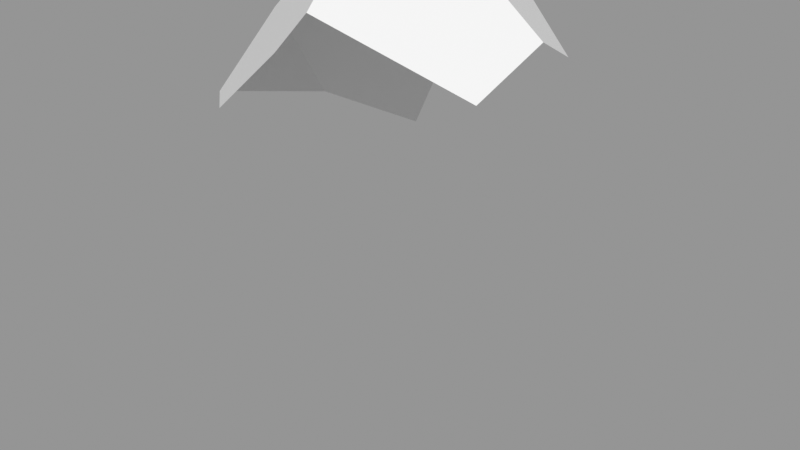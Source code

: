# Source: Rock_Round_m_2C_16.blend  (saved by Blender 3.0.42; exported with 4.5.12 LTS)
import bpy
from mathutils import Matrix  # noqa: F401  (used for matrix-valued properties, if any)

bpy.ops.wm.read_factory_settings(use_empty=True)
scene = bpy.context.scene
scene.name = 'Scene'

# ---- images (referenced by path relative to the original .blend; pixels are not part of the script)
import os
ASSET_DIR = os.environ.get("B2B_ASSET_DIR", "")  # directory of the original .blend (textures are referenced by path, not embedded)
HERE = os.path.dirname(os.path.abspath(__file__))  # packed textures are extracted next to this script under _unpacked/

def load_image(name, relpath, width, height, colorspace="sRGB"):
    """Load a texture the original file referenced (path relative to the .blend, or extracted next to this script)."""
    p = next((c for c in (os.path.join(HERE, relpath), os.path.join(ASSET_DIR, relpath)) if relpath and os.path.exists(c)), "")
    if p:
        img = bpy.data.images.load(p, check_existing=True)
        img.name = name
    else:  # same state as the original file: an image datablock whose file is absent (Cycles renders it pink)
        img = bpy.data.images.new(name, width, height)
        img.source = "FILE"
        img.filepath = "//" + (relpath or name)
    img.colorspace_settings.name = colorspace
    return img
img_rocks_texture_atlas_1024x1024_png = load_image('Rocks_Texture_Atlas_1024x1024.png', 'Rocks_Texture_Atlas_1024x1024.png', 1024, 1024, 'sRGB')

# ---- materials (node trees are filled in below, after node groups)
mat_rocks_040 = bpy.data.materials.new('Rocks.040')
mat_rocks_040.use_transparent_shadow = False
mat_rocks_040.diffuse_color = (1.0, 1.0, 1.0, 1.0)
mat_rocks_040.roughness = 0.69
mat_rocks_040.specular_intensity = 0.0
mat_material_035 = bpy.data.materials.new('Material.035')
mat_material_035.use_transparent_shadow = False
mat_material_035.roughness = 0.5

# ---- material node trees
mat_rocks_040.use_nodes = True; mat_rocks_040.node_tree.nodes.clear()
_N = mat_rocks_040.node_tree.nodes; _L = mat_rocks_040.node_tree.links
n0 = _N.new('ShaderNodeBsdfPrincipled'); n0.name = 'Principled BSDF'; n0.location = (10, 300)
n0.distribution = 'GGX'
n0.subsurface_method = 'RANDOM_WALK_SKIN'
n0.inputs[2].default_value = 0.69
n0.inputs[3].default_value = 1.45
n0.inputs[4].default_value = 0.0
n0.inputs[13].default_value = 0.0
n1 = _N.new('ShaderNodeOutputMaterial'); n1.name = 'Material Output'; n1.location = (300, 300)
n2 = _N.new('ShaderNodeNormalMap'); n2.name = 'Normal Map'; n2.location = (-300, -300)
n2.label = 'Normal/Map'
n3 = _N.new('ShaderNodeTexImage'); n3.name = 'Image Texture'; n3.location = (-300, 600)
n3.image = img_rocks_texture_atlas_1024x1024_png
_L.new(n0.outputs[0], n1.inputs[0])
_L.new(n2.outputs[0], n0.inputs[5])
_L.new(n3.outputs[0], n0.inputs[0])
n1.is_active_output = True
mat_material_035.use_nodes = True; mat_material_035.node_tree.nodes.clear()
_N = mat_material_035.node_tree.nodes; _L = mat_material_035.node_tree.links
n0 = _N.new('ShaderNodeBsdfPrincipled'); n0.name = 'Principled BSDF'; n0.location = (10, 300)
n0.distribution = 'GGX'
n0.subsurface_method = 'RANDOM_WALK_SKIN'
n0.inputs[3].default_value = 1.45
n0.inputs[27].default_value = (0.0, 0.0, 0.0, 1.0)
n0.inputs[28].default_value = 1.0
n1 = _N.new('ShaderNodeOutputMaterial'); n1.name = 'Material Output'; n1.location = (300, 300)
n2 = _N.new('ShaderNodeNormalMap'); n2.name = 'Normal Map'; n2.location = (-300, -300)
n2.label = 'Normal/Map'
n2.inputs[0].default_value = 0.0
_L.new(n0.outputs[0], n1.inputs[0])
_L.new(n2.outputs[0], n0.inputs[5])
n1.is_active_output = True

# ---- meshes
me_rock_round_m_2c_16 = bpy.data.meshes.new('Rock_Round_m_2C_16')
me_rock_round_m_2c_16.from_pydata([(38.5, 132.2, -5.231), (4.321, 138.3, -38.5), (12.82, 148.0, -10.23), (-4.571, 149.0, 17.65), (-14.15, 0.0, 38.5), (-25.1, 43.74, -38.5), (-38.5, 20.99, -9.917), (-38.5, 10.62, -1.119), (-29.07, 0.0, 1.359), (-38.5, 128.8, 5.287), (-33.17, 135.9, 2.508), (-2.779, 136.0, -38.5), (-25.81, 86.05, -38.5), (-38.5, 100.0, -12.65), (-38.5, 111.2, 26.48), (-24.99, 113.4, 38.5), (-38.5, 24.36, 26.05), (-24.43, 12.94, 38.5), (38.5, 47.16, 38.5), (38.5, 124.2, 20.3), (1.136, 140.9, 33.67), (-4.611, 131.7, 38.5), (38.5, 20.99, 38.5), (0.2984, 0.0, 38.5), (35.73, 0.0, -4.64), (38.5, 5.072, 3.229), (-10.83, 32.08, -38.5), (1.93, 0.0, -20.12), (33.6, 0.0, -13.77), (38.5, 125.6, -16.85), (10.98, 133.5, -38.5), (38.5, 36.34, -21.18), (35.18, 22.43, -24.52), (16.46, 43.17, -38.5)], [], [(20, 18, 19), (2, 1, 11), (16, 7, 8), (3, 20, 19), (25, 23, 24), (31, 25, 24), (30, 33, 11), (30, 1, 2), (18, 25, 19), (20, 21, 18), (2, 3, 19, 0), (15, 23, 18, 21), (33, 26, 12, 11), (13, 9, 10), (8, 4, 17), (17, 16, 8), (14, 9, 13), (27, 8, 6, 26), (7, 16, 6), (21, 20, 3), (27, 24, 23, 8), (9, 14, 10), (15, 21, 3), (5, 6, 13, 12), (25, 22, 23), (31, 0, 19, 25), (15, 17, 23), (4, 23, 17), (22, 18, 23), (32, 33, 31), (15, 14, 16, 17), (23, 4, 8), (3, 2, 11, 10), (28, 24, 27), (8, 7, 6), (6, 5, 26), (29, 31, 33, 30), (29, 30, 2, 0), (26, 33, 27), (24, 28, 31), (32, 31, 28), (33, 32, 28, 27), (1, 30, 11), (5, 12, 26), (11, 12, 13, 10), (29, 0, 31), (14, 15, 3, 10), (22, 25, 18), (16, 14, 13, 6)])
me_rock_round_m_2c_16.polygons.foreach_set('use_smooth', [True] * 49)
me_rock_round_m_2c_16.polygons.foreach_set('material_index', [0, 1, 0, 1, 0, 0, 0, 1, 0, 0, 1, 0, 0, 1, 0, 0, 1, 0, 0, 1, 0, 1, 1, 0, 0, 0, 0, 0, 0, 0, 0, 0, 1, 0, 0, 0, 0, 1, 0, 0, 0, 0, 1, 0, 1, 0, 1, 0, 0])
_k = set([(0, 2), (0, 19), (0, 29), (1, 2), (1, 11), (1, 30), (2, 3), (3, 10), (3, 20), (4, 8), (4, 17), (4, 23), (5, 6), (5, 12), (5, 26), (6, 7), (6, 13), (7, 8), (7, 16), (8, 27), (9, 10), (9, 13), (9, 14), (10, 11), (11, 12), (12, 13), (14, 15), (14, 16), (15, 17), (15, 21), (16, 17), (18, 19), (18, 21), (18, 22), (19, 20), (20, 21), (22, 23), (22, 25), (23, 24), (24, 25), (24, 28), (25, 31), (26, 27), (26, 33), (27, 28), (28, 32), (29, 30), (29, 31), (30, 33), (31, 32), (32, 33)])
me_rock_round_m_2c_16.attributes.new('sharp_edge', 'BOOLEAN', 'EDGE').data.foreach_set('value', [ (min(e.vertices), max(e.vertices)) in _k for e in me_rock_round_m_2c_16.edges])
_uv = me_rock_round_m_2c_16.uv_layers.new(name='UVMap')
_uv.uv.foreach_set('vector', [14.71, 15.44, 14.32, 15.02, 14.64, 15.02, 14.9, 2.519, 15.09, 2.323, 15.14, 2.369, 14.66, 15.01, 14.43, 15.02, 14.45, 14.92, 14.86, 2.882, 14.74, 2.975, 14.57, 2.587, 14.46, 14.16, 14.75, 14.59, 14.39, 14.2, 15.37, 14.63, 15.54, 14.86, 15.47, 14.87, 15.06, 15.09, 15.11, 15.6, 14.95, 15.08, 15.05, 2.272, 15.09, 2.323, 14.9, 2.519, 15.86, 14.73, 15.54, 14.86, 15.79, 14.27, 14.71, 15.44, 14.67, 15.5, 14.32, 15.02, 14.9, 2.519, 14.86, 2.882, 14.57, 2.587, 14.7, 2.371, 14.6, 15.73, 14.13, 15.45, 14.32, 15.02, 14.67, 15.5, 15.11, 15.6, 14.88, 15.66, 14.76, 15.36, 14.95, 15.08, 15.34, 3.42, 15.46, 3.219, 15.49, 3.256, 14.45, 14.92, 14.75, 14.76, 14.76, 14.86, 14.76, 14.86, 14.66, 15.01, 14.45, 14.92, 15.7, 15.06, 15.78, 15.3, 15.66, 15.5, 14.27, 14.57, 14.45, 14.92, 14.36, 15.01, 14.13, 14.7, 15.29, 15.37, 15.34, 15.07, 15.33, 15.47, 14.75, 3.049, 14.74, 2.975, 14.86, 2.882, 14.27, 14.57, 14.39, 14.2, 14.75, 14.59, 14.45, 14.92, 15.14, 2.99, 15.02, 3.159, 15.12, 2.935, 14.88, 3.173, 14.75, 3.049, 14.86, 2.882, 15.43, 15.81, 15.33, 15.47, 15.66, 15.5, 15.6, 15.8, 14.46, 14.16, 14.76, 14.15, 14.75, 14.59, 15.37, 14.63, 15.59, 14.15, 15.79, 14.27, 15.54, 14.86, 14.6, 15.73, 14.18, 15.73, 14.13, 15.45, 14.13, 15.61, 14.13, 15.45, 14.18, 15.73, 14.22, 15.02, 14.32, 15.02, 14.13, 15.45, 15.26, 15.71, 15.11, 15.6, 15.29, 15.64, 14.6, 15.73, 14.59, 15.88, 14.23, 15.88, 14.18, 15.73, 14.75, 14.59, 14.75, 14.76, 14.45, 14.92, 14.86, 2.882, 14.9, 2.519, 15.14, 2.369, 15.12, 2.935, 14.32, 14.22, 14.39, 14.2, 14.27, 14.57, 14.45, 14.92, 14.43, 15.02, 14.36, 15.01, 14.36, 15.01, 14.13, 14.85, 14.13, 14.7, 15.29, 15.13, 15.29, 15.64, 15.11, 15.6, 15.06, 15.09, 14.76, 2.265, 15.05, 2.272, 14.9, 2.519, 14.7, 2.371, 14.88, 15.66, 15.11, 15.6, 14.99, 15.84, 15.47, 14.87, 15.39, 14.85, 15.37, 14.63, 15.33, 14.7, 15.37, 14.63, 15.39, 14.85, 15.11, 15.6, 15.26, 15.71, 15.25, 15.84, 14.99, 15.84, 15.01, 15.06, 15.06, 15.09, 14.95, 15.08, 14.76, 15.59, 14.76, 15.36, 14.88, 15.66, 15.49, 3.752, 15.28, 3.724, 15.34, 3.42, 15.49, 3.256, 15.49, 14.16, 15.59, 14.15, 15.37, 14.63, 15.02, 3.159, 14.88, 3.173, 14.86, 2.882, 15.12, 2.935, 15.83, 14.87, 15.54, 14.86, 15.86, 14.73, 15.34, 15.07, 15.7, 15.06, 15.66, 15.5, 15.33, 15.47])
me_rock_round_m_2c_16.materials.append(mat_rocks_040)
me_rock_round_m_2c_16.materials.append(mat_material_035)
me_rock_round_m_2c_16.use_remesh_fix_poles = True
me_rock_round_m_2c_16.use_remesh_preserve_attributes = False
me_rock_round_m_2c_16.update()
me_rock_round_m_2c_16.normals_split_custom_set([tuple(v) for v in zip(*[iter([0.4109, 0.2095, 0.8873, 0.4109, 0.2095, 0.8873, 0.4109, 0.2095, 0.8873, -0.3063, 0.925, -0.225, -0.3063, 0.925, -0.225, -0.3063, 0.925, -0.225, -0.747, -0.5934, 0.2999, -0.747, -0.5934, 0.2999, -0.747, -0.5934, 0.2999, 0.4697, 0.8431, 0.262, 0.4697, 0.8431, 0.262, 0.4697, 0.8431, 0.262, 0.4478, -0.815, 0.3678, 0.4478, -0.815, 0.3678, 0.4478, -0.815, 0.3678, 0.9586, -0.1751, -0.2243, 0.9586, -0.1751, -0.2243, 0.9586, -0.1751, -0.2243, -3.182e-07, 0.0, -1.0, -3.012e-08, 0.0, -1.0, -2.031e-07, 0.0, -1.0, 0.5354, 0.7365, -0.4134, 0.5354, 0.7365, -0.4134, 0.5354, 0.7365, -0.4134, 1.0, 0.0, 0.0, 1.0, 0.0, 0.0, 1.0, 0.0, 0.0, 0.4109, 0.2095, 0.8873, 0.4109, 0.2095, 0.8873, 0.4109, 0.2095, 0.8873, 0.4697, 0.8431, 0.262, 0.4697, 0.8431, 0.262, 0.4697, 0.8431, 0.262, 0.4697, 0.8431, 0.262, 4.587e-09, 0.0, 1.0, 1.623e-08, 0.0, 1.0, 0.0, 0.0, 1.0, 0.0, 0.0, 1.0, -3.012e-08, 0.0, -1.0, 0.0, 0.0, -1.0, 0.0, 0.0, -1.0, -2.031e-07, 0.0, -1.0, -0.7537, 0.3476, -0.5578, -0.7537, 0.3476, -0.5578, -0.7537, 0.3476, -0.5578, -0.747, -0.5934, 0.2999, -0.747, -0.5934, 0.2999, -0.747, -0.5934, 0.2999, -0.747, -0.5934, 0.2999, -0.747, -0.5934, 0.2999, -0.747, -0.5934, 0.2999, -1.0, 4.177e-09, 0.0, -1.0, 0.0, 0.0, -1.0, 5.218e-09, 0.0, -0.4671, -0.5721, -0.6742, -0.4671, -0.5721, -0.6742, -0.4671, -0.5721, -0.6742, -0.4671, -0.5721, -0.6742, -1.0, 0.0, 0.0, -1.0, 5.986e-09, 0.0, -1.0, 4.483e-09, 0.0, -0.5692, 0.6328, 0.525, -0.5692, 0.6328, 0.525, -0.5692, 0.6328, 0.525, 0.0, -1.0, 0.0, 0.0, -1.0, 0.0, 0.0, -1.0, 0.0, 0.0, -1.0, 0.0, -0.5692, 0.6328, 0.525, -0.5692, 0.6328, 0.525, -0.5692, 0.6328, 0.525, -0.5692, 0.6328, 0.525, -0.5692, 0.6328, 0.525, -0.5692, 0.6328, 0.525, -0.9007, -0.01504, -0.4341, -0.9007, -0.01504, -0.4341, -0.9007, -0.01504, -0.4341, -0.9007, -0.01504, -0.4341, 0.4478, -0.815, 0.3678, 0.4478, -0.815, 0.3678, 0.4478, -0.815, 0.3678, 1.0, 0.0, 0.0, 1.0, 0.0, 0.0, 1.0, 0.0, 0.0, 1.0, 0.0, 0.0, 4.587e-09, 0.0, 1.0, 4.097e-08, 0.0, 1.0, 1.623e-08, 0.0, 1.0, 0.0, 0.0, 1.0, 1.623e-08, 0.0, 1.0, 4.097e-08, 0.0, 1.0, 0.0, 0.0, 1.0, 0.0, 0.0, 1.0, 1.623e-08, 0.0, 1.0, 0.6245, 0.03787, -0.7801, 0.6245, 0.03787, -0.7801, 0.6245, 0.03787, -0.7801, -0.6644, -0.003684, 0.7474, -0.6644, -0.003684, 0.7474, -0.6644, -0.003684, 0.7474, -0.6644, -0.003684, 0.7474, 0.0, -1.0, 0.0, 0.0, -1.0, 0.0, 0.0, -1.0, 0.0, -0.3063, 0.925, -0.225, -0.3063, 0.925, -0.225, -0.3063, 0.925, -0.225, -0.3063, 0.925, -0.225, 0.0, -1.0, 0.0, 0.0, -1.0, 0.0, 0.0, -1.0, 0.0, -0.4671, -0.5721, -0.6742, -0.4671, -0.5721, -0.6742, -0.4671, -0.5721, -0.6742, -0.4671, -0.5721, -0.6742, -0.4671, -0.5721, -0.6742, -0.4671, -0.5721, -0.6742, 0.6245, 0.03787, -0.7801, 0.6245, 0.03787, -0.7801, 0.6245, 0.03787, -0.7801, 0.6245, 0.03787, -0.7801, 0.5354, 0.7365, -0.4134, 0.5354, 0.7365, -0.4134, 0.5354, 0.7365, -0.4134, 0.5354, 0.7365, -0.4134, 0.1769, -0.4354, -0.8827, 0.1769, -0.4354, -0.8827, 0.1769, -0.4354, -0.8827, 0.9586, -0.1751, -0.2243, 0.9586, -0.1751, -0.2243, 0.9586, -0.1751, -0.2243, 0.9586, -0.1751, -0.2243, 0.9586, -0.1751, -0.2243, 0.9586, -0.1751, -0.2243, 0.1769, -0.4354, -0.8827, 0.1769, -0.4354, -0.8827, 0.1769, -0.4354, -0.8827, 0.1769, -0.4354, -0.8827, 0.0, 0.0, -1.0, -3.182e-07, 0.0, -1.0, -2.031e-07, 0.0, -1.0, 0.0, 0.0, -1.0, 0.0, 0.0, -1.0, 0.0, 0.0, -1.0, -0.7537, 0.3476, -0.5578, -0.7537, 0.3476, -0.5578, -0.7537, 0.3476, -0.5578, -0.7537, 0.3476, -0.5578, 1.0, 0.0, 0.0, 1.0, 0.0, 0.0, 1.0, 0.0, 0.0, -0.5692, 0.6328, 0.525, -0.5692, 0.6328, 0.525, -0.5692, 0.6328, 0.525, -0.5692, 0.6328, 0.525, 1.0, 0.0, 0.0, 1.0, 0.0, 0.0, 1.0, 0.0, 0.0, -1.0, 5.986e-09, 0.0, -1.0, 4.177e-09, 0.0, -1.0, 5.218e-09, 0.0, -1.0, 4.483e-09, 0.0])] * 3)])

# ---- objects
ob_rock_round_m_2c_16 = bpy.data.objects.new('Rock_Round_m_2C_16', me_rock_round_m_2c_16)

# ---- transforms, parenting, visibility, modifiers, constraints
ob_rock_round_m_2c_16.location = (0.0, 0.0, 0.0)
ob_rock_round_m_2c_16.rotation_euler = (1.571, -0.0, 0.0)
ob_rock_round_m_2c_16.scale = (0.01, 0.01, 0.01)
ob_rock_round_m_2c_16.color = (0.8, 0.8, 0.8, 1.0)

# ---- collection membership
scene.collection.objects.link(ob_rock_round_m_2c_16)

# ---- scene / render settings (as saved in the file)
scene.frame_start = 1; scene.frame_end = 250; scene.frame_set(1)
scene.render.engine = 'BLENDER_EEVEE_NEXT'
scene.cycles.sampling_pattern = 'TABULATED_SOBOL'
scene.cycles.use_light_tree = False
scene.view_settings.view_transform = 'Standard'
bpy.context.view_layer.update()

# ---- added for rendering (the .blend has no active camera and no usable light): camera, sun + grey world if the file has none
cam_auto = bpy.data.cameras.new('AutoCamera')
cam_auto.lens = 50.0
cam_auto.sensor_width = 36.0
cam_auto.clip_end = 1000.0
ob_auto_camera = bpy.data.objects.new('AutoCamera', cam_auto)
scene.collection.objects.link(ob_auto_camera)
ob_auto_camera.location = (1.70785, -2.04942, 2.1115)
ob_auto_camera.rotation_euler = (1.09748, -7.21219e-08, 0.694738)
scene.camera = ob_auto_camera
light_auto_sun = bpy.data.lights.new('AutoSun', 'SUN')
light_auto_sun.energy = 3.0
light_auto_sun.angle = 0.0523599
ob_auto_sun = bpy.data.objects.new('AutoSun', light_auto_sun)
scene.collection.objects.link(ob_auto_sun)
ob_auto_sun.rotation_euler = (0.872665, 0.174533, 0.523599)
if scene.world is None:
    world_auto = bpy.data.worlds.new('AutoWorld')
    world_auto.color = (0.3, 0.3, 0.3)
    scene.world = world_auto
bpy.context.view_layer.update()
